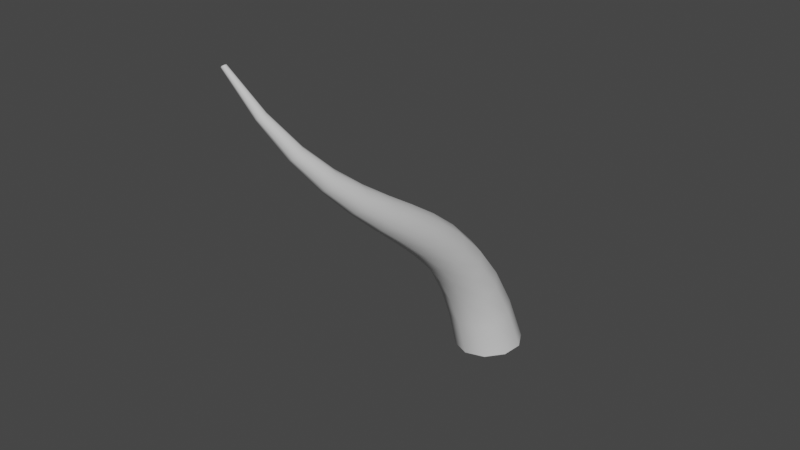 # Source: vine01.blend  (saved by Blender 3.4.6; exported with 4.5.12 LTS)
import bpy
from mathutils import Matrix  # noqa: F401  (used for matrix-valued properties, if any)

bpy.ops.wm.read_factory_settings(use_empty=True)
scene = bpy.context.scene
scene.name = 'Scene'

# ---- collections
col_collection = bpy.data.collections.new('Collection'); scene.collection.children.link(col_collection)

# ---- world
world_world = bpy.data.worlds.new('World'); scene.world = world_world
world_world.use_nodes = True; world_world.node_tree.nodes.clear()
_N = world_world.node_tree.nodes; _L = world_world.node_tree.links
n0 = _N.new('ShaderNodeOutputWorld'); n0.name = 'World Output'; n0.location = (300, 300)
n1 = _N.new('ShaderNodeBackground'); n1.name = 'Background'; n1.location = (10, 300)
n1.inputs[0].default_value = (0.05088, 0.05088, 0.05088, 1.0)
_L.new(n1.outputs[0], n0.inputs[0])
n0.is_active_output = True
world_world.color = (0.05088, 0.05088, 0.05088)
world_world.use_sun_shadow = False
world_world.sun_shadow_jitter_overblur = 0.0

# ---- meshes
me_vine01 = bpy.data.meshes.new('vine01')
me_vine01.from_pydata([(-0.08046, 0.133, 0.113), (-0.03064, 0.05082, 0.1829), (0.03093, -0.05082, 0.1829), (0.08075, -0.133, 0.113), (0.09977, -0.1644, -2.865e-08), (0.08075, -0.133, -0.113), (0.03093, -0.05082, -0.1829), (-0.03064, 0.05082, -0.1829), (-0.08046, 0.133, -0.113), (-0.09948, 0.1644, 4.775e-08), (0.1543, 0.2351, 0.09476), (0.19, 0.1542, 0.1596), (0.2288, 0.05167, 0.1604), (0.2557, -0.03344, 0.09675), (0.2606, -0.06857, -0.006994), (0.2416, -0.04033, -0.1112), (0.2058, 0.04052, -0.1761), (0.1671, 0.1431, -0.1768), (0.1401, 0.2282, -0.1132), (0.1352, 0.2633, -0.009451), (0.374, 0.2818, 0.06092), (0.3958, 0.2048, 0.1216), (0.4127, 0.1058, 0.1244), (0.4183, 0.02268, 0.06832), (0.4104, -0.01283, -0.02533), (0.3922, 0.01284, -0.1207), (0.3705, 0.08988, -0.1814), (0.3536, 0.1889, -0.1842), (0.348, 0.272, -0.1281), (0.3558, 0.3075, -0.03447), (0.5755, 0.2829, 0.01755), (0.585, 0.2121, 0.07444), (0.5841, 0.121, 0.07977), (0.5732, 0.04435, 0.03151), (0.5563, 0.01138, -0.05192), (0.5401, 0.03473, -0.1386), (0.5306, 0.1055, -0.1955), (0.5315, 0.1966, -0.2009), (0.5424, 0.2733, -0.1526), (0.5593, 0.3062, -0.06917), (0.7576, 0.2505, -0.02904), (0.758, 0.1877, 0.02379), (0.7454, 0.1069, 0.03099), (0.7247, 0.03903, -0.0102), (0.7037, 0.009956, -0.08403), (0.6905, 0.03081, -0.1623), (0.6901, 0.09363, -0.2151), (0.7027, 0.1744, -0.2223), (0.7234, 0.2423, -0.1812), (0.7444, 0.2714, -0.1073), (0.9229, 0.1974, -0.07357), (0.9175, 0.1429, -0.02544), (0.8993, 0.07275, -0.01755), (0.8752, 0.01374, -0.05292), (0.8545, -0.0116, -0.118), (0.845, 0.006405, -0.188), (0.8504, 0.06088, -0.2362), (0.8686, 0.131, -0.2441), (0.8927, 0.19, -0.2087), (0.9135, 0.2154, -0.1436), (1.076, 0.1341, -0.1118), (1.067, 0.08763, -0.06908), (1.048, 0.02729, -0.0616), (1.026, -0.02387, -0.09226), (1.009, -0.0463, -0.1494), (1.003, -0.03145, -0.2111), (1.012, 0.01502, -0.2538), (1.031, 0.07536, -0.2613), (1.053, 0.1265, -0.2307), (1.07, 0.149, -0.1736), (1.221, 0.06983, -0.1402), (1.212, 0.03074, -0.1034), (1.195, -0.02088, -0.09697), (1.178, -0.06533, -0.1235), (1.167, -0.08562, -0.1728), (1.165, -0.07401, -0.226), (1.175, -0.03492, -0.2629), (1.191, 0.0167, -0.2693), (1.208, 0.06115, -0.2428), (1.219, 0.08144, -0.1935), (1.362, 0.01249, -0.1554), (1.354, -0.01977, -0.1247), (1.342, -0.06337, -0.1194), (1.333, -0.1016, -0.1417), (1.328, -0.12, -0.1829), (1.331, -0.1114, -0.2273), (1.339, -0.07911, -0.258), (1.35, -0.03551, -0.2633), (1.36, 0.00277, -0.241), (1.365, 0.0211, -0.1998), (1.505, -0.03057, -0.1536), (1.498, -0.05633, -0.1291), (1.493, -0.09183, -0.1247), (1.491, -0.1235, -0.142), (1.493, -0.1392, -0.1745), (1.499, -0.1331, -0.2097), (1.505, -0.1073, -0.2342), (1.511, -0.07181, -0.2386), (1.512, -0.04014, -0.2213), (1.51, -0.02439, -0.1888), (1.654, -0.05168, -0.1305), (1.65, -0.07093, -0.1121), (1.65, -0.09757, -0.108), (1.654, -0.1214, -0.1197), (1.661, -0.1334, -0.1429), (1.668, -0.1289, -0.1685), (1.672, -0.1097, -0.1869), (1.672, -0.08305, -0.191), (1.668, -0.05918, -0.1793), (1.661, -0.0472, -0.1561), (1.816, -0.04146, -0.08009), (1.814, -0.05404, -0.06773), (1.816, -0.0712, -0.06404), (1.823, -0.08638, -0.07043), (1.831, -0.09377, -0.08448), (1.837, -0.09057, -0.1008), (1.839, -0.07798, -0.1132), (1.837, -0.06082, -0.1169), (1.83, -0.04564, -0.1105), (1.822, -0.03825, -0.09641), (1.992, 0.01093, 0.003712), (1.992, 0.004968, 0.009855), (1.994, -0.00289, 0.01223), (1.999, -0.009644, 0.00994), (2.004, -0.01271, 0.003849), (2.008, -0.01093, -0.003712), (2.009, -0.004968, -0.009855), (2.006, 0.00289, -0.01223), (2.001, 0.009644, -0.00994), (1.996, 0.01271, -0.003849)], [], [(0, 10, 19, 9), (1, 11, 10, 0), (2, 12, 11, 1), (3, 13, 12, 2), (4, 14, 13, 3), (5, 15, 14, 4), (6, 16, 15, 5), (7, 17, 16, 6), (8, 18, 17, 7), (9, 19, 18, 8), (10, 20, 29, 19), (11, 21, 20, 10), (12, 22, 21, 11), (13, 23, 22, 12), (14, 24, 23, 13), (15, 25, 24, 14), (16, 26, 25, 15), (17, 27, 26, 16), (18, 28, 27, 17), (19, 29, 28, 18), (20, 30, 39, 29), (21, 31, 30, 20), (22, 32, 31, 21), (23, 33, 32, 22), (24, 34, 33, 23), (25, 35, 34, 24), (26, 36, 35, 25), (27, 37, 36, 26), (28, 38, 37, 27), (29, 39, 38, 28), (30, 40, 49, 39), (31, 41, 40, 30), (32, 42, 41, 31), (33, 43, 42, 32), (34, 44, 43, 33), (35, 45, 44, 34), (36, 46, 45, 35), (37, 47, 46, 36), (38, 48, 47, 37), (39, 49, 48, 38), (40, 50, 59, 49), (41, 51, 50, 40), (42, 52, 51, 41), (43, 53, 52, 42), (44, 54, 53, 43), (45, 55, 54, 44), (46, 56, 55, 45), (47, 57, 56, 46), (48, 58, 57, 47), (49, 59, 58, 48), (50, 60, 69, 59), (51, 61, 60, 50), (52, 62, 61, 51), (53, 63, 62, 52), (54, 64, 63, 53), (55, 65, 64, 54), (56, 66, 65, 55), (57, 67, 66, 56), (58, 68, 67, 57), (59, 69, 68, 58), (60, 70, 79, 69), (61, 71, 70, 60), (62, 72, 71, 61), (63, 73, 72, 62), (64, 74, 73, 63), (65, 75, 74, 64), (66, 76, 75, 65), (67, 77, 76, 66), (68, 78, 77, 67), (69, 79, 78, 68), (70, 80, 89, 79), (71, 81, 80, 70), (72, 82, 81, 71), (73, 83, 82, 72), (74, 84, 83, 73), (75, 85, 84, 74), (76, 86, 85, 75), (77, 87, 86, 76), (78, 88, 87, 77), (79, 89, 88, 78), (80, 90, 99, 89), (81, 91, 90, 80), (82, 92, 91, 81), (83, 93, 92, 82), (84, 94, 93, 83), (85, 95, 94, 84), (86, 96, 95, 85), (87, 97, 96, 86), (88, 98, 97, 87), (89, 99, 98, 88), (90, 100, 109, 99), (91, 101, 100, 90), (92, 102, 101, 91), (93, 103, 102, 92), (94, 104, 103, 93), (95, 105, 104, 94), (96, 106, 105, 95), (97, 107, 106, 96), (98, 108, 107, 97), (99, 109, 108, 98), (100, 110, 119, 109), (101, 111, 110, 100), (102, 112, 111, 101), (103, 113, 112, 102), (104, 114, 113, 103), (105, 115, 114, 104), (106, 116, 115, 105), (107, 117, 116, 106), (108, 118, 117, 107), (109, 119, 118, 108), (110, 120, 129, 119), (111, 121, 120, 110), (112, 122, 121, 111), (113, 123, 122, 112), (114, 124, 123, 113), (115, 125, 124, 114), (116, 126, 125, 115), (117, 127, 126, 116), (118, 128, 127, 117), (119, 129, 128, 118)])
me_vine01.polygons.foreach_set('use_smooth', [True] * 120)
_uv = me_vine01.uv_layers.new(name='UVMap')
_uv.uv.foreach_set('vector', [0.0, 0.0, 0.0, 0.08333, 0.1, 0.08333, 0.1, 0.0, 0.9, 0.0, 0.9, 0.08333, 1.0, 0.08333, 1.0, 0.0, 0.8, 0.0, 0.8, 0.08333, 0.9, 0.08333, 0.9, 0.0, 0.7, 0.0, 0.7, 0.08333, 0.8, 0.08333, 0.8, 0.0, 0.6, 0.0, 0.6, 0.08333, 0.7, 0.08333, 0.7, 0.0, 0.5, 0.0, 0.5, 0.08333, 0.6, 0.08333, 0.6, 0.0, 0.4, 0.0, 0.4, 0.08333, 0.5, 0.08333, 0.5, 0.0, 0.3, 0.0, 0.3, 0.08333, 0.4, 0.08333, 0.4, 0.0, 0.2, 0.0, 0.2, 0.08333, 0.3, 0.08333, 0.3, 0.0, 0.1, 0.0, 0.1, 0.08333, 0.2, 0.08333, 0.2, 0.0, 0.0, 0.08333, 0.0, 0.1667, 0.1, 0.1667, 0.1, 0.08333, 0.9, 0.08333, 0.9, 0.1667, 1.0, 0.1667, 1.0, 0.08333, 0.8, 0.08333, 0.8, 0.1667, 0.9, 0.1667, 0.9, 0.08333, 0.7, 0.08333, 0.7, 0.1667, 0.8, 0.1667, 0.8, 0.08333, 0.6, 0.08333, 0.6, 0.1667, 0.7, 0.1667, 0.7, 0.08333, 0.5, 0.08333, 0.5, 0.1667, 0.6, 0.1667, 0.6, 0.08333, 0.4, 0.08333, 0.4, 0.1667, 0.5, 0.1667, 0.5, 0.08333, 0.3, 0.08333, 0.3, 0.1667, 0.4, 0.1667, 0.4, 0.08333, 0.2, 0.08333, 0.2, 0.1667, 0.3, 0.1667, 0.3, 0.08333, 0.1, 0.08333, 0.1, 0.1667, 0.2, 0.1667, 0.2, 0.08333, 0.0, 0.1667, 0.0, 0.25, 0.1, 0.25, 0.1, 0.1667, 0.9, 0.1667, 0.9, 0.25, 1.0, 0.25, 1.0, 0.1667, 0.8, 0.1667, 0.8, 0.25, 0.9, 0.25, 0.9, 0.1667, 0.7, 0.1667, 0.7, 0.25, 0.8, 0.25, 0.8, 0.1667, 0.6, 0.1667, 0.6, 0.25, 0.7, 0.25, 0.7, 0.1667, 0.5, 0.1667, 0.5, 0.25, 0.6, 0.25, 0.6, 0.1667, 0.4, 0.1667, 0.4, 0.25, 0.5, 0.25, 0.5, 0.1667, 0.3, 0.1667, 0.3, 0.25, 0.4, 0.25, 0.4, 0.1667, 0.2, 0.1667, 0.2, 0.25, 0.3, 0.25, 0.3, 0.1667, 0.1, 0.1667, 0.1, 0.25, 0.2, 0.25, 0.2, 0.1667, 0.0, 0.25, 0.0, 0.3333, 0.1, 0.3333, 0.1, 0.25, 0.9, 0.25, 0.9, 0.3333, 1.0, 0.3333, 1.0, 0.25, 0.8, 0.25, 0.8, 0.3333, 0.9, 0.3333, 0.9, 0.25, 0.7, 0.25, 0.7, 0.3333, 0.8, 0.3333, 0.8, 0.25, 0.6, 0.25, 0.6, 0.3333, 0.7, 0.3333, 0.7, 0.25, 0.5, 0.25, 0.5, 0.3333, 0.6, 0.3333, 0.6, 0.25, 0.4, 0.25, 0.4, 0.3333, 0.5, 0.3333, 0.5, 0.25, 0.3, 0.25, 0.3, 0.3333, 0.4, 0.3333, 0.4, 0.25, 0.2, 0.25, 0.2, 0.3333, 0.3, 0.3333, 0.3, 0.25, 0.1, 0.25, 0.1, 0.3333, 0.2, 0.3333, 0.2, 0.25, 0.0, 0.3333, 0.0, 0.4167, 0.1, 0.4167, 0.1, 0.3333, 0.9, 0.3333, 0.9, 0.4167, 1.0, 0.4167, 1.0, 0.3333, 0.8, 0.3333, 0.8, 0.4167, 0.9, 0.4167, 0.9, 0.3333, 0.7, 0.3333, 0.7, 0.4167, 0.8, 0.4167, 0.8, 0.3333, 0.6, 0.3333, 0.6, 0.4167, 0.7, 0.4167, 0.7, 0.3333, 0.5, 0.3333, 0.5, 0.4167, 0.6, 0.4167, 0.6, 0.3333, 0.4, 0.3333, 0.4, 0.4167, 0.5, 0.4167, 0.5, 0.3333, 0.3, 0.3333, 0.3, 0.4167, 0.4, 0.4167, 0.4, 0.3333, 0.2, 0.3333, 0.2, 0.4167, 0.3, 0.4167, 0.3, 0.3333, 0.1, 0.3333, 0.1, 0.4167, 0.2, 0.4167, 0.2, 0.3333, 0.0, 0.4167, 0.0, 0.5, 0.1, 0.5, 0.1, 0.4167, 0.9, 0.4167, 0.9, 0.5, 1.0, 0.5, 1.0, 0.4167, 0.8, 0.4167, 0.8, 0.5, 0.9, 0.5, 0.9, 0.4167, 0.7, 0.4167, 0.7, 0.5, 0.8, 0.5, 0.8, 0.4167, 0.6, 0.4167, 0.6, 0.5, 0.7, 0.5, 0.7, 0.4167, 0.5, 0.4167, 0.5, 0.5, 0.6, 0.5, 0.6, 0.4167, 0.4, 0.4167, 0.4, 0.5, 0.5, 0.5, 0.5, 0.4167, 0.3, 0.4167, 0.3, 0.5, 0.4, 0.5, 0.4, 0.4167, 0.2, 0.4167, 0.2, 0.5, 0.3, 0.5, 0.3, 0.4167, 0.1, 0.4167, 0.1, 0.5, 0.2, 0.5, 0.2, 0.4167, 0.0, 0.5, 0.0, 0.5833, 0.1, 0.5833, 0.1, 0.5, 0.9, 0.5, 0.9, 0.5833, 1.0, 0.5833, 1.0, 0.5, 0.8, 0.5, 0.8, 0.5833, 0.9, 0.5833, 0.9, 0.5, 0.7, 0.5, 0.7, 0.5833, 0.8, 0.5833, 0.8, 0.5, 0.6, 0.5, 0.6, 0.5833, 0.7, 0.5833, 0.7, 0.5, 0.5, 0.5, 0.5, 0.5833, 0.6, 0.5833, 0.6, 0.5, 0.4, 0.5, 0.4, 0.5833, 0.5, 0.5833, 0.5, 0.5, 0.3, 0.5, 0.3, 0.5833, 0.4, 0.5833, 0.4, 0.5, 0.2, 0.5, 0.2, 0.5833, 0.3, 0.5833, 0.3, 0.5, 0.1, 0.5, 0.1, 0.5833, 0.2, 0.5833, 0.2, 0.5, 0.0, 0.5833, 0.0, 0.6667, 0.1, 0.6667, 0.1, 0.5833, 0.9, 0.5833, 0.9, 0.6667, 1.0, 0.6667, 1.0, 0.5833, 0.8, 0.5833, 0.8, 0.6667, 0.9, 0.6667, 0.9, 0.5833, 0.7, 0.5833, 0.7, 0.6667, 0.8, 0.6667, 0.8, 0.5833, 0.6, 0.5833, 0.6, 0.6667, 0.7, 0.6667, 0.7, 0.5833, 0.5, 0.5833, 0.5, 0.6667, 0.6, 0.6667, 0.6, 0.5833, 0.4, 0.5833, 0.4, 0.6667, 0.5, 0.6667, 0.5, 0.5833, 0.3, 0.5833, 0.3, 0.6667, 0.4, 0.6667, 0.4, 0.5833, 0.2, 0.5833, 0.2, 0.6667, 0.3, 0.6667, 0.3, 0.5833, 0.1, 0.5833, 0.1, 0.6667, 0.2, 0.6667, 0.2, 0.5833, 0.0, 0.6667, 0.0, 0.75, 0.1, 0.75, 0.1, 0.6667, 0.9, 0.6667, 0.9, 0.75, 1.0, 0.75, 1.0, 0.6667, 0.8, 0.6667, 0.8, 0.75, 0.9, 0.75, 0.9, 0.6667, 0.7, 0.6667, 0.7, 0.75, 0.8, 0.75, 0.8, 0.6667, 0.6, 0.6667, 0.6, 0.75, 0.7, 0.75, 0.7, 0.6667, 0.5, 0.6667, 0.5, 0.75, 0.6, 0.75, 0.6, 0.6667, 0.4, 0.6667, 0.4, 0.75, 0.5, 0.75, 0.5, 0.6667, 0.3, 0.6667, 0.3, 0.75, 0.4, 0.75, 0.4, 0.6667, 0.2, 0.6667, 0.2, 0.75, 0.3, 0.75, 0.3, 0.6667, 0.1, 0.6667, 0.1, 0.75, 0.2, 0.75, 0.2, 0.6667, 0.0, 0.75, 0.0, 0.8333, 0.1, 0.8333, 0.1, 0.75, 0.9, 0.75, 0.9, 0.8333, 1.0, 0.8333, 1.0, 0.75, 0.8, 0.75, 0.8, 0.8333, 0.9, 0.8333, 0.9, 0.75, 0.7, 0.75, 0.7, 0.8333, 0.8, 0.8333, 0.8, 0.75, 0.6, 0.75, 0.6, 0.8333, 0.7, 0.8333, 0.7, 0.75, 0.5, 0.75, 0.5, 0.8333, 0.6, 0.8333, 0.6, 0.75, 0.4, 0.75, 0.4, 0.8333, 0.5, 0.8333, 0.5, 0.75, 0.3, 0.75, 0.3, 0.8333, 0.4, 0.8333, 0.4, 0.75, 0.2, 0.75, 0.2, 0.8333, 0.3, 0.8333, 0.3, 0.75, 0.1, 0.75, 0.1, 0.8333, 0.2, 0.8333, 0.2, 0.75, 0.0, 0.8333, 0.0, 0.9167, 0.1, 0.9167, 0.1, 0.8333, 0.9, 0.8333, 0.9, 0.9167, 1.0, 0.9167, 1.0, 0.8333, 0.8, 0.8333, 0.8, 0.9167, 0.9, 0.9167, 0.9, 0.8333, 0.7, 0.8333, 0.7, 0.9167, 0.8, 0.9167, 0.8, 0.8333, 0.6, 0.8333, 0.6, 0.9167, 0.7, 0.9167, 0.7, 0.8333, 0.5, 0.8333, 0.5, 0.9167, 0.6, 0.9167, 0.6, 0.8333, 0.4, 0.8333, 0.4, 0.9167, 0.5, 0.9167, 0.5, 0.8333, 0.3, 0.8333, 0.3, 0.9167, 0.4, 0.9167, 0.4, 0.8333, 0.2, 0.8333, 0.2, 0.9167, 0.3, 0.9167, 0.3, 0.8333, 0.1, 0.8333, 0.1, 0.9167, 0.2, 0.9167, 0.2, 0.8333, 0.0, 0.9167, 0.0, 1.0, 0.1, 1.0, 0.1, 0.9167, 0.9, 0.9167, 0.9, 1.0, 1.0, 1.0, 1.0, 0.9167, 0.8, 0.9167, 0.8, 1.0, 0.9, 1.0, 0.9, 0.9167, 0.7, 0.9167, 0.7, 1.0, 0.8, 1.0, 0.8, 0.9167, 0.6, 0.9167, 0.6, 1.0, 0.7, 1.0, 0.7, 0.9167, 0.5, 0.9167, 0.5, 1.0, 0.6, 1.0, 0.6, 0.9167, 0.4, 0.9167, 0.4, 1.0, 0.5, 1.0, 0.5, 0.9167, 0.3, 0.9167, 0.3, 1.0, 0.4, 1.0, 0.4, 0.9167, 0.2, 0.9167, 0.2, 1.0, 0.3, 1.0, 0.3, 0.9167, 0.1, 0.9167, 0.1, 1.0, 0.2, 1.0, 0.2, 0.9167])
me_vine01.auto_texspace = False
me_vine01.update()

# ---- objects
ob_beziercurve = bpy.data.objects.new('BezierCurve', me_vine01)

# ---- transforms, parenting, visibility, modifiers, constraints
ob_beziercurve.location = (0.0, 0.0, 0.0)
ob_beziercurve.rotation_euler = (-4.689, -0.8779, 4.628)
ob_beziercurve.scale = (1.423, 1.0, 1.0)

# ---- collection membership
col_collection.objects.link(ob_beziercurve)

# ---- scene / render settings (as saved in the file)
scene.frame_start = 1; scene.frame_end = 250; scene.frame_set(1)
scene.render.engine = 'BLENDER_EEVEE_NEXT'
scene.cycles.sampling_pattern = 'TABULATED_SOBOL'
scene.cycles.use_light_tree = False
scene.view_settings.view_transform = 'Filmic'
bpy.context.view_layer.update()

# ---- added for rendering (the .blend has no active camera and no usable light): camera, sun
cam_auto = bpy.data.cameras.new('AutoCamera')
cam_auto.lens = 50.0
cam_auto.sensor_width = 36.0
cam_auto.clip_end = 1000.0
ob_auto_camera = bpy.data.objects.new('AutoCamera', cam_auto)
scene.collection.objects.link(ob_auto_camera)
ob_auto_camera.location = (3.2502, -4.74518, 3.71323)
ob_auto_camera.rotation_euler = (1.09748, -7.21219e-08, 0.694738)
scene.camera = ob_auto_camera
light_auto_sun = bpy.data.lights.new('AutoSun', 'SUN')
light_auto_sun.energy = 3.0
light_auto_sun.angle = 0.0523599
ob_auto_sun = bpy.data.objects.new('AutoSun', light_auto_sun)
scene.collection.objects.link(ob_auto_sun)
ob_auto_sun.rotation_euler = (0.872665, 0.174533, 0.523599)
bpy.context.view_layer.update()
